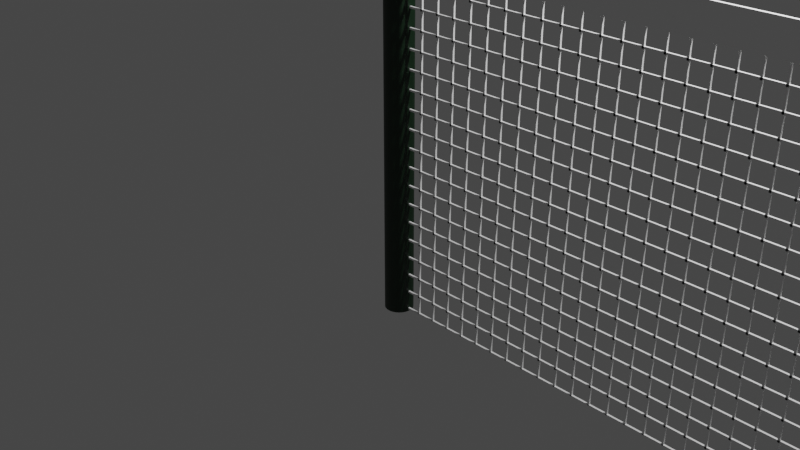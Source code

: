 # Source: TennisNet.blend  (saved by Blender 2.80.41; exported with 4.5.12 LTS)
import bpy
from mathutils import Matrix  # noqa: F401  (used for matrix-valued properties, if any)

bpy.ops.wm.read_factory_settings(use_empty=True)
scene = bpy.context.scene
scene.name = 'Scene'

# ---- collections
col_collection = bpy.data.collections.new('Collection'); scene.collection.children.link(col_collection)

# ---- materials (node trees are filled in below, after node groups)
mat_green = bpy.data.materials.new('Green')
mat_green.use_transparent_shadow = False
mat_green.roughness = 0.25
mat_white = bpy.data.materials.new('White')
mat_white.alpha_threshold = 0.0
mat_white.use_transparent_shadow = False
mat_white.roughness = 0.5
mat_white.line_color = (0.0, 0.0, 0.0, 1.0)

# ---- material node trees
mat_green.use_nodes = True; mat_green.node_tree.nodes.clear()
_N = mat_green.node_tree.nodes; _L = mat_green.node_tree.links
n0 = _N.new('ShaderNodeOutputMaterial'); n0.name = 'Material Output'; n0.location = (300, 300)
n1 = _N.new('ShaderNodeBsdfPrincipled'); n1.name = 'Principled BSDF'; n1.location = (10, 300)
n1.distribution = 'GGX'
n1.subsurface_method = 'BURLEY'
n1.inputs[0].default_value = (0.00262, 0.01787, 0.005079, 1.0)
n1.inputs[3].default_value = 1.45
_L.new(n1.outputs[0], n0.inputs[0])
n0.is_active_output = True
mat_white.use_nodes = True; mat_white.node_tree.nodes.clear()
_N = mat_white.node_tree.nodes; _L = mat_white.node_tree.links
n0 = _N.new('ShaderNodeOutputMaterial'); n0.name = 'Material Output'; n0.location = (300, 300)
n1 = _N.new('ShaderNodeBsdfPrincipled'); n1.name = 'Principled BSDF'; n1.location = (10, 300)
n1.distribution = 'GGX'
n1.subsurface_method = 'BURLEY'
n1.inputs[0].default_value = (1.0, 1.0, 1.0, 1.0)
n1.inputs[3].default_value = 1.45
_L.new(n1.outputs[0], n0.inputs[0])
n0.is_active_output = True

# ---- world
world_world = bpy.data.worlds.new('World'); scene.world = world_world
world_world.use_nodes = True; world_world.node_tree.nodes.clear()
_N = world_world.node_tree.nodes; _L = world_world.node_tree.links
n0 = _N.new('ShaderNodeOutputWorld'); n0.name = 'World Output'; n0.location = (300, 300)
n1 = _N.new('ShaderNodeBackground'); n1.name = 'Background'; n1.location = (10, 300)
n1.inputs[0].default_value = (0.05088, 0.05088, 0.05088, 1.0)
_L.new(n1.outputs[0], n0.inputs[0])
n0.is_active_output = True
world_world.color = (0.05088, 0.05088, 0.05088)
world_world.use_sun_shadow = False
world_world.sun_shadow_jitter_overblur = 0.0

# ---- cameras
cam_camera = bpy.data.cameras.new('Camera')
cam_camera.clip_end = 100.0
cam_camera.ortho_scale = 7.314
cam_camera.dof.focus_distance = 0.0
cam_camera.dof.aperture_fstop = 128.0

# ---- lights
light_light = bpy.data.lights.new('Light', 'POINT')
light_light.transmission_factor = 0.0
light_light.cutoff_distance = 30.0
light_light.energy = 1000.0
light_light.shadow_buffer_clip_start = 1.001
light_light.shadow_soft_size = 0.1
light_light.shadow_maximum_resolution = 0.006
light_light.use_absolute_resolution = True

# ---- meshes
me_cylinder = bpy.data.meshes.new('Cylinder')
me_cylinder.from_pydata([(0.0, 1.0, -1.0), (0.0, 1.0, 1.0), (0.1951, 0.9808, -1.0), (0.1951, 0.9808, 1.0), (0.3827, 0.9239, -1.0), (0.3827, 0.9239, 1.0), (0.5556, 0.8315, -1.0), (0.5556, 0.8315, 1.0), (0.7071, 0.7071, -1.0), (0.7071, 0.7071, 1.0), (0.8315, 0.5556, -1.0), (0.8315, 0.5556, 1.0), (0.9239, 0.3827, -1.0), (0.9239, 0.3827, 1.0), (0.9808, 0.1951, -1.0), (0.9808, 0.1951, 1.0), (1.0, 7.55e-08, -1.0), (1.0, 7.55e-08, 1.0), (0.9808, -0.1951, -1.0), (0.9808, -0.1951, 1.0), (0.9239, -0.3827, -1.0), (0.9239, -0.3827, 1.0), (0.8315, -0.5556, -1.0), (0.8315, -0.5556, 1.0), (0.7071, -0.7071, -1.0), (0.7071, -0.7071, 1.0), (0.5556, -0.8315, -1.0), (0.5556, -0.8315, 1.0), (0.3827, -0.9239, -1.0), (0.3827, -0.9239, 1.0), (0.1951, -0.9808, -1.0), (0.1951, -0.9808, 1.0), (-3.258e-07, -1.0, -1.0), (-3.258e-07, -1.0, 1.0), (-0.1951, -0.9808, -1.0), (-0.1951, -0.9808, 1.0), (-0.3827, -0.9239, -1.0), (-0.3827, -0.9239, 1.0), (-0.5556, -0.8315, -1.0), (-0.5556, -0.8315, 1.0), (-0.7071, -0.7071, -1.0), (-0.7071, -0.7071, 1.0), (-0.8315, -0.5556, -1.0), (-0.8315, -0.5556, 1.0), (-0.9239, -0.3827, -1.0), (-0.9239, -0.3827, 1.0), (-0.9808, -0.1951, -1.0), (-0.9808, -0.1951, 1.0), (-1.0, 9.656e-07, -1.0), (-1.0, 9.656e-07, 1.0), (-0.9808, 0.1951, -1.0), (-0.9808, 0.1951, 1.0), (-0.9239, 0.3827, -1.0), (-0.9239, 0.3827, 1.0), (-0.8315, 0.5556, -1.0), (-0.8315, 0.5556, 1.0), (-0.7071, 0.7071, -1.0), (-0.7071, 0.7071, 1.0), (-0.5556, 0.8315, -1.0), (-0.5556, 0.8315, 1.0), (-0.3827, 0.9239, -1.0), (-0.3827, 0.9239, 1.0), (-0.1951, 0.9808, -1.0), (-0.1951, 0.9808, 1.0)], [], [(0, 1, 3, 2), (2, 3, 5, 4), (4, 5, 7, 6), (6, 7, 9, 8), (8, 9, 11, 10), (10, 11, 13, 12), (12, 13, 15, 14), (14, 15, 17, 16), (16, 17, 19, 18), (18, 19, 21, 20), (20, 21, 23, 22), (22, 23, 25, 24), (24, 25, 27, 26), (26, 27, 29, 28), (28, 29, 31, 30), (30, 31, 33, 32), (32, 33, 35, 34), (34, 35, 37, 36), (36, 37, 39, 38), (38, 39, 41, 40), (40, 41, 43, 42), (42, 43, 45, 44), (44, 45, 47, 46), (46, 47, 49, 48), (48, 49, 51, 50), (50, 51, 53, 52), (52, 53, 55, 54), (54, 55, 57, 56), (56, 57, 59, 58), (58, 59, 61, 60), (3, 1, 63, 61, 59, 57, 55, 53, 51, 49, 47, 45, 43, 41, 39, 37, 35, 33, 31, 29, 27, 25, 23, 21, 19, 17, 15, 13, 11, 9, 7, 5), (60, 61, 63, 62), (62, 63, 1, 0), (0, 2, 4, 6, 8, 10, 12, 14, 16, 18, 20, 22, 24, 26, 28, 30, 32, 34, 36, 38, 40, 42, 44, 46, 48, 50, 52, 54, 56, 58, 60, 62)])
_uv = me_cylinder.uv_layers.new(name='UVMap')
_uv.uv.foreach_set('vector', [1.0, 0.5, 1.0, 1.0, 0.9688, 1.0, 0.9688, 0.5, 0.9688, 0.5, 0.9688, 1.0, 0.9375, 1.0, 0.9375, 0.5, 0.9375, 0.5, 0.9375, 1.0, 0.9062, 1.0, 0.9062, 0.5, 0.9062, 0.5, 0.9062, 1.0, 0.875, 1.0, 0.875, 0.5, 0.875, 0.5, 0.875, 1.0, 0.8438, 1.0, 0.8438, 0.5, 0.8438, 0.5, 0.8438, 1.0, 0.8125, 1.0, 0.8125, 0.5, 0.8125, 0.5, 0.8125, 1.0, 0.7812, 1.0, 0.7812, 0.5, 0.7812, 0.5, 0.7812, 1.0, 0.75, 1.0, 0.75, 0.5, 0.75, 0.5, 0.75, 1.0, 0.7188, 1.0, 0.7188, 0.5, 0.7188, 0.5, 0.7188, 1.0, 0.6875, 1.0, 0.6875, 0.5, 0.6875, 0.5, 0.6875, 1.0, 0.6562, 1.0, 0.6562, 0.5, 0.6562, 0.5, 0.6562, 1.0, 0.625, 1.0, 0.625, 0.5, 0.625, 0.5, 0.625, 1.0, 0.5938, 1.0, 0.5938, 0.5, 0.5938, 0.5, 0.5938, 1.0, 0.5625, 1.0, 0.5625, 0.5, 0.5625, 0.5, 0.5625, 1.0, 0.5312, 1.0, 0.5312, 0.5, 0.5312, 0.5, 0.5312, 1.0, 0.5, 1.0, 0.5, 0.5, 0.5, 0.5, 0.5, 1.0, 0.4688, 1.0, 0.4688, 0.5, 0.4688, 0.5, 0.4688, 1.0, 0.4375, 1.0, 0.4375, 0.5, 0.4375, 0.5, 0.4375, 1.0, 0.4062, 1.0, 0.4062, 0.5, 0.4062, 0.5, 0.4062, 1.0, 0.375, 1.0, 0.375, 0.5, 0.375, 0.5, 0.375, 1.0, 0.3438, 1.0, 0.3438, 0.5, 0.3438, 0.5, 0.3438, 1.0, 0.3125, 1.0, 0.3125, 0.5, 0.3125, 0.5, 0.3125, 1.0, 0.2812, 1.0, 0.2812, 0.5, 0.2812, 0.5, 0.2812, 1.0, 0.25, 1.0, 0.25, 0.5, 0.25, 0.5, 0.25, 1.0, 0.2188, 1.0, 0.2188, 0.5, 0.2188, 0.5, 0.2188, 1.0, 0.1875, 1.0, 0.1875, 0.5, 0.1875, 0.5, 0.1875, 1.0, 0.1562, 1.0, 0.1562, 0.5, 0.1562, 0.5, 0.1562, 1.0, 0.125, 1.0, 0.125, 0.5, 0.125, 0.5, 0.125, 1.0, 0.09375, 1.0, 0.09375, 0.5, 0.09375, 0.5, 0.09375, 1.0, 0.0625, 1.0, 0.0625, 0.5, 0.2968, 0.4854, 0.25, 0.49, 0.2032, 0.4854, 0.1582, 0.4717, 0.1167, 0.4496, 0.08029, 0.4197, 0.05045, 0.3833, 0.02827, 0.3418, 0.01461, 0.2968, 0.01, 0.25, 0.01461, 0.2032, 0.02827, 0.1582, 0.05045, 0.1167, 0.08029, 0.08029, 0.1167, 0.05045, 0.1582, 0.02827, 0.2032, 0.01461, 0.25, 0.01, 0.2968, 0.01461, 0.3418, 0.02827, 0.3833, 0.05045, 0.4197, 0.08029, 0.4496, 0.1167, 0.4717, 0.1582, 0.4854, 0.2032, 0.49, 0.25, 0.4854, 0.2968, 0.4717, 0.3418, 0.4496, 0.3833, 0.4197, 0.4197, 0.3833, 0.4496, 0.3418, 0.4717, 0.0625, 0.5, 0.0625, 1.0, 0.03125, 1.0, 0.03125, 0.5, 0.03125, 0.5, 0.03125, 1.0, 0.0, 1.0, 0.0, 0.5, 0.75, 0.49, 0.7968, 0.4854, 0.8418, 0.4717, 0.8833, 0.4496, 0.9197, 0.4197, 0.9496, 0.3833, 0.9717, 0.3418, 0.9854, 0.2968, 0.99, 0.25, 0.9854, 0.2032, 0.9717, 0.1582, 0.9496, 0.1167, 0.9197, 0.08029, 0.8833, 0.05045, 0.8418, 0.02827, 0.7968, 0.01461, 0.75, 0.01, 0.7032, 0.01461, 0.6582, 0.02827, 0.6167, 0.05045, 0.5803, 0.08029, 0.5504, 0.1167, 0.5283, 0.1582, 0.5146, 0.2032, 0.51, 0.25, 0.5146, 0.2968, 0.5283, 0.3418, 0.5504, 0.3833, 0.5803, 0.4197, 0.6167, 0.4496, 0.6582, 0.4717, 0.7032, 0.4854])
me_cylinder.materials.append(mat_green)
me_cylinder.use_remesh_preserve_volume = False
me_cylinder.use_remesh_preserve_attributes = False
me_cylinder.use_mirror_vertex_groups = False
me_cylinder.update()
me_cylinder_001 = bpy.data.meshes.new('Cylinder.001')
me_cylinder_001.from_pydata([(0.0, 1.0, -1.0), (0.0, 1.0, 1.0), (0.1951, 0.9808, -1.0), (0.1951, 0.9808, 1.0), (0.3827, 0.9239, -1.0), (0.3827, 0.9239, 1.0), (0.5556, 0.8315, -1.0), (0.5556, 0.8315, 1.0), (0.7071, 0.7071, -1.0), (0.7071, 0.7071, 1.0), (0.8315, 0.5556, -1.0), (0.8315, 0.5556, 1.0), (0.9239, 0.3827, -1.0), (0.9239, 0.3827, 1.0), (0.9808, 0.1951, -1.0), (0.9808, 0.1951, 1.0), (1.0, 7.55e-08, -1.0), (1.0, 7.55e-08, 1.0), (0.9808, -0.1951, -1.0), (0.9808, -0.1951, 1.0), (0.9239, -0.3827, -1.0), (0.9239, -0.3827, 1.0), (0.8315, -0.5556, -1.0), (0.8315, -0.5556, 1.0), (0.7071, -0.7071, -1.0), (0.7071, -0.7071, 1.0), (0.5556, -0.8315, -1.0), (0.5556, -0.8315, 1.0), (0.3827, -0.9239, -1.0), (0.3827, -0.9239, 1.0), (0.1951, -0.9808, -1.0), (0.1951, -0.9808, 1.0), (-3.258e-07, -1.0, -1.0), (-3.258e-07, -1.0, 1.0), (-0.1951, -0.9808, -1.0), (-0.1951, -0.9808, 1.0), (-0.3827, -0.9239, -1.0), (-0.3827, -0.9239, 1.0), (-0.5556, -0.8315, -1.0), (-0.5556, -0.8315, 1.0), (-0.7071, -0.7071, -1.0), (-0.7071, -0.7071, 1.0), (-0.8315, -0.5556, -1.0), (-0.8315, -0.5556, 1.0), (-0.9239, -0.3827, -1.0), (-0.9239, -0.3827, 1.0), (-0.9808, -0.1951, -1.0), (-0.9808, -0.1951, 1.0), (-1.0, 9.656e-07, -1.0), (-1.0, 9.656e-07, 1.0), (-0.9808, 0.1951, -1.0), (-0.9808, 0.1951, 1.0), (-0.9239, 0.3827, -1.0), (-0.9239, 0.3827, 1.0), (-0.8315, 0.5556, -1.0), (-0.8315, 0.5556, 1.0), (-0.7071, 0.7071, -1.0), (-0.7071, 0.7071, 1.0), (-0.5556, 0.8315, -1.0), (-0.5556, 0.8315, 1.0), (-0.3827, 0.9239, -1.0), (-0.3827, 0.9239, 1.0), (-0.1951, 0.9808, -1.0), (-0.1951, 0.9808, 1.0)], [], [(0, 1, 3, 2), (2, 3, 5, 4), (4, 5, 7, 6), (6, 7, 9, 8), (8, 9, 11, 10), (10, 11, 13, 12), (12, 13, 15, 14), (14, 15, 17, 16), (16, 17, 19, 18), (18, 19, 21, 20), (20, 21, 23, 22), (22, 23, 25, 24), (24, 25, 27, 26), (26, 27, 29, 28), (28, 29, 31, 30), (30, 31, 33, 32), (32, 33, 35, 34), (34, 35, 37, 36), (36, 37, 39, 38), (38, 39, 41, 40), (40, 41, 43, 42), (42, 43, 45, 44), (44, 45, 47, 46), (46, 47, 49, 48), (48, 49, 51, 50), (50, 51, 53, 52), (52, 53, 55, 54), (54, 55, 57, 56), (56, 57, 59, 58), (58, 59, 61, 60), (3, 1, 63, 61, 59, 57, 55, 53, 51, 49, 47, 45, 43, 41, 39, 37, 35, 33, 31, 29, 27, 25, 23, 21, 19, 17, 15, 13, 11, 9, 7, 5), (60, 61, 63, 62), (62, 63, 1, 0), (0, 2, 4, 6, 8, 10, 12, 14, 16, 18, 20, 22, 24, 26, 28, 30, 32, 34, 36, 38, 40, 42, 44, 46, 48, 50, 52, 54, 56, 58, 60, 62)])
_uv = me_cylinder_001.uv_layers.new(name='UVMap')
_uv.uv.foreach_set('vector', [1.0, 0.5, 1.0, 1.0, 0.9688, 1.0, 0.9688, 0.5, 0.9688, 0.5, 0.9688, 1.0, 0.9375, 1.0, 0.9375, 0.5, 0.9375, 0.5, 0.9375, 1.0, 0.9062, 1.0, 0.9062, 0.5, 0.9062, 0.5, 0.9062, 1.0, 0.875, 1.0, 0.875, 0.5, 0.875, 0.5, 0.875, 1.0, 0.8438, 1.0, 0.8438, 0.5, 0.8438, 0.5, 0.8438, 1.0, 0.8125, 1.0, 0.8125, 0.5, 0.8125, 0.5, 0.8125, 1.0, 0.7812, 1.0, 0.7812, 0.5, 0.7812, 0.5, 0.7812, 1.0, 0.75, 1.0, 0.75, 0.5, 0.75, 0.5, 0.75, 1.0, 0.7188, 1.0, 0.7188, 0.5, 0.7188, 0.5, 0.7188, 1.0, 0.6875, 1.0, 0.6875, 0.5, 0.6875, 0.5, 0.6875, 1.0, 0.6562, 1.0, 0.6562, 0.5, 0.6562, 0.5, 0.6562, 1.0, 0.625, 1.0, 0.625, 0.5, 0.625, 0.5, 0.625, 1.0, 0.5938, 1.0, 0.5938, 0.5, 0.5938, 0.5, 0.5938, 1.0, 0.5625, 1.0, 0.5625, 0.5, 0.5625, 0.5, 0.5625, 1.0, 0.5312, 1.0, 0.5312, 0.5, 0.5312, 0.5, 0.5312, 1.0, 0.5, 1.0, 0.5, 0.5, 0.5, 0.5, 0.5, 1.0, 0.4688, 1.0, 0.4688, 0.5, 0.4688, 0.5, 0.4688, 1.0, 0.4375, 1.0, 0.4375, 0.5, 0.4375, 0.5, 0.4375, 1.0, 0.4062, 1.0, 0.4062, 0.5, 0.4062, 0.5, 0.4062, 1.0, 0.375, 1.0, 0.375, 0.5, 0.375, 0.5, 0.375, 1.0, 0.3438, 1.0, 0.3438, 0.5, 0.3438, 0.5, 0.3438, 1.0, 0.3125, 1.0, 0.3125, 0.5, 0.3125, 0.5, 0.3125, 1.0, 0.2812, 1.0, 0.2812, 0.5, 0.2812, 0.5, 0.2812, 1.0, 0.25, 1.0, 0.25, 0.5, 0.25, 0.5, 0.25, 1.0, 0.2188, 1.0, 0.2188, 0.5, 0.2188, 0.5, 0.2188, 1.0, 0.1875, 1.0, 0.1875, 0.5, 0.1875, 0.5, 0.1875, 1.0, 0.1562, 1.0, 0.1562, 0.5, 0.1562, 0.5, 0.1562, 1.0, 0.125, 1.0, 0.125, 0.5, 0.125, 0.5, 0.125, 1.0, 0.09375, 1.0, 0.09375, 0.5, 0.09375, 0.5, 0.09375, 1.0, 0.0625, 1.0, 0.0625, 0.5, 0.2968, 0.4854, 0.25, 0.49, 0.2032, 0.4854, 0.1582, 0.4717, 0.1167, 0.4496, 0.08029, 0.4197, 0.05045, 0.3833, 0.02827, 0.3418, 0.01461, 0.2968, 0.01, 0.25, 0.01461, 0.2032, 0.02827, 0.1582, 0.05045, 0.1167, 0.08029, 0.08029, 0.1167, 0.05045, 0.1582, 0.02827, 0.2032, 0.01461, 0.25, 0.01, 0.2968, 0.01461, 0.3418, 0.02827, 0.3833, 0.05045, 0.4197, 0.08029, 0.4496, 0.1167, 0.4717, 0.1582, 0.4854, 0.2032, 0.49, 0.25, 0.4854, 0.2968, 0.4717, 0.3418, 0.4496, 0.3833, 0.4197, 0.4197, 0.3833, 0.4496, 0.3418, 0.4717, 0.0625, 0.5, 0.0625, 1.0, 0.03125, 1.0, 0.03125, 0.5, 0.03125, 0.5, 0.03125, 1.0, 0.0, 1.0, 0.0, 0.5, 0.75, 0.49, 0.7968, 0.4854, 0.8418, 0.4717, 0.8833, 0.4496, 0.9197, 0.4197, 0.9496, 0.3833, 0.9717, 0.3418, 0.9854, 0.2968, 0.99, 0.25, 0.9854, 0.2032, 0.9717, 0.1582, 0.9496, 0.1167, 0.9197, 0.08029, 0.8833, 0.05045, 0.8418, 0.02827, 0.7968, 0.01461, 0.75, 0.01, 0.7032, 0.01461, 0.6582, 0.02827, 0.6167, 0.05045, 0.5803, 0.08029, 0.5504, 0.1167, 0.5283, 0.1582, 0.5146, 0.2032, 0.51, 0.25, 0.5146, 0.2968, 0.5283, 0.3418, 0.5504, 0.3833, 0.5803, 0.4197, 0.6167, 0.4496, 0.6582, 0.4717, 0.7032, 0.4854])
me_cylinder_001.materials.append(mat_green)
me_cylinder_001.use_remesh_preserve_volume = False
me_cylinder_001.use_remesh_preserve_attributes = False
me_cylinder_001.use_mirror_vertex_groups = False
me_cylinder_001.update()
me_cube = bpy.data.meshes.new('Cube')
me_cube.from_pydata([(-1.0, -1.0, -1.0), (-1.0, -1.0, 1.0), (-1.0, 1.0, -1.0), (-1.0, 1.0, 1.0), (1.0, -1.0, -1.0), (1.0, -1.0, 1.0), (1.0, 1.0, -1.0), (1.0, 1.0, 1.0)], [], [(0, 1, 3, 2), (2, 3, 7, 6), (6, 7, 5, 4), (4, 5, 1, 0), (2, 6, 4, 0), (7, 3, 1, 5)])
_uv = me_cube.uv_layers.new(name='UVMap')
_uv.uv.foreach_set('vector', [0.375, 0.0, 0.625, 0.0, 0.625, 0.25, 0.375, 0.25, 0.375, 0.25, 0.625, 0.25, 0.625, 0.5, 0.375, 0.5, 0.375, 0.5, 0.625, 0.5, 0.625, 0.75, 0.375, 0.75, 0.375, 0.75, 0.625, 0.75, 0.625, 1.0, 0.375, 1.0, 0.125, 0.5, 0.375, 0.5, 0.375, 0.75, 0.125, 0.75, 0.625, 0.5, 0.875, 0.5, 0.875, 0.75, 0.625, 0.75])
me_cube.materials.append(mat_white)
me_cube.use_remesh_preserve_volume = False
me_cube.use_remesh_preserve_attributes = False
me_cube.use_mirror_vertex_groups = False
me_cube.update()
me_cube_001 = bpy.data.meshes.new('Cube.001')
me_cube_001.from_pydata([(-1.0, -1.0, -1.0), (-1.0, -1.0, 1.0), (-1.0, 1.0, -1.0), (-1.0, 1.0, 1.0), (1.0, -1.0, -1.0), (1.0, -1.0, 1.0), (1.0, 1.0, -1.0), (1.0, 1.0, 1.0)], [], [(0, 1, 3, 2), (2, 3, 7, 6), (6, 7, 5, 4), (4, 5, 1, 0), (2, 6, 4, 0), (7, 3, 1, 5)])
_uv = me_cube_001.uv_layers.new(name='UVMap')
_uv.uv.foreach_set('vector', [0.375, 0.0, 0.625, 0.0, 0.625, 0.25, 0.375, 0.25, 0.375, 0.25, 0.625, 0.25, 0.625, 0.5, 0.375, 0.5, 0.375, 0.5, 0.625, 0.5, 0.625, 0.75, 0.375, 0.75, 0.375, 0.75, 0.625, 0.75, 0.625, 1.0, 0.375, 1.0, 0.125, 0.5, 0.375, 0.5, 0.375, 0.75, 0.125, 0.75, 0.625, 0.5, 0.875, 0.5, 0.875, 0.75, 0.625, 0.75])
me_cube_001.materials.append(mat_white)
me_cube_001.use_remesh_preserve_volume = False
me_cube_001.use_remesh_preserve_attributes = False
me_cube_001.use_mirror_vertex_groups = False
me_cube_001.update()
me_cube_003 = bpy.data.meshes.new('Cube.003')
me_cube_003.from_pydata([(-1.0, -1.0, -1.0), (-1.0, -1.0, 1.0), (-1.0, 1.0, -1.0), (-1.0, 1.0, 1.0), (1.0, -1.0, -1.0), (1.0, -1.0, 1.0), (1.0, 1.0, -1.0), (1.0, 1.0, 1.0)], [], [(0, 1, 3, 2), (2, 3, 7, 6), (6, 7, 5, 4), (4, 5, 1, 0), (2, 6, 4, 0), (7, 3, 1, 5)])
_uv = me_cube_003.uv_layers.new(name='UVMap')
_uv.uv.foreach_set('vector', [0.375, 0.0, 0.625, 0.0, 0.625, 0.25, 0.375, 0.25, 0.375, 0.25, 0.625, 0.25, 0.625, 0.5, 0.375, 0.5, 0.375, 0.5, 0.625, 0.5, 0.625, 0.75, 0.375, 0.75, 0.375, 0.75, 0.625, 0.75, 0.625, 1.0, 0.375, 1.0, 0.125, 0.5, 0.375, 0.5, 0.375, 0.75, 0.125, 0.75, 0.625, 0.5, 0.875, 0.5, 0.875, 0.75, 0.625, 0.75])
me_cube_003.materials.append(mat_white)
me_cube_003.use_remesh_preserve_volume = False
me_cube_003.use_remesh_preserve_attributes = False
me_cube_003.use_mirror_vertex_groups = False
me_cube_003.update()

# ---- objects
ob_light = bpy.data.objects.new('Light', light_light)
ob_camera = bpy.data.objects.new('Camera', cam_camera)
ob_cylinder = bpy.data.objects.new('Cylinder', me_cylinder)
ob_cylinder_001 = bpy.data.objects.new('Cylinder.001', me_cylinder_001)
ob_cube = bpy.data.objects.new('Cube', me_cube)
ob_cube_001 = bpy.data.objects.new('Cube.001', me_cube_001)
ob_cube_003 = bpy.data.objects.new('Cube.003', me_cube_003)

# ---- transforms, parenting, visibility, modifiers, constraints
ob_light.location = (4.076, 1.005, 5.904)
ob_light.rotation_euler = (0.6503, 0.05522, 1.866)
ob_light.lock_rotations_4d = False
ob_light.empty_display_type = 'ARROWS'
ob_light.color = (0.0, 0.0, 0.0, 0.0)
ob_light.lineart.crease_threshold = 0.0
ob_camera.location = (7.359, -6.926, 4.958)
ob_camera.rotation_euler = (1.109, 0.0, 0.8149)
ob_camera.lock_rotations_4d = False
ob_camera.empty_display_type = 'ARROWS'
ob_camera.color = (0.0, 0.0, 0.0, 0.0)
ob_camera.display_type = 'WIRE'
ob_camera.lineart.crease_threshold = 0.0
ob_cylinder.location = (0.0, 0.0, 0.9844)
ob_cylinder.scale = (0.15, 0.15, 2.0)
ob_cylinder.lineart.crease_threshold = 0.0
ob_cylinder_001.location = (21.78, 0.0, 0.9634)
ob_cylinder_001.scale = (0.15, 0.15, 2.0)
ob_cylinder_001.lineart.crease_threshold = 0.0
ob_cube.location = (0.3018, 0.0, 0.8136)
ob_cube.scale = (0.01, 0.01, 1.8)
ob_cube.lineart.crease_threshold = 0.0
_m = ob_cube.modifiers.new('Array', 'ARRAY')
_m.count = 107
_m.constant_offset_displace = (0.0, 0.0, 0.0)
_m.relative_offset_displace = (10.0, 0.0, 0.0)
ob_cube_001.location = (10.9, 0.0, -0.987)
ob_cube_001.scale = (10.8, 0.01, 0.01)
ob_cube_001.lineart.crease_threshold = 0.0
_m = ob_cube_001.modifiers.new('Array', 'ARRAY')
_m.count = 18
_m.constant_offset_displace = (0.0, 0.0, 0.0)
_m.relative_offset_displace = (0.0, 0.0, 10.0)
ob_cube_003.location = (10.85, -0.001886, 2.731)
ob_cube_003.scale = (10.8, 0.015, 0.15)
ob_cube_003.lineart.crease_threshold = 0.0

# ---- collection membership
col_collection.objects.link(ob_light)
col_collection.objects.link(ob_camera)
col_collection.objects.link(ob_cylinder)
col_collection.objects.link(ob_cylinder_001)
col_collection.objects.link(ob_cube)
col_collection.objects.link(ob_cube_001)
col_collection.objects.link(ob_cube_003)

# ---- scene / render settings (as saved in the file)
scene.camera = ob_camera
scene.frame_start = 1; scene.frame_end = 250; scene.frame_set(1)
scene.render.engine = 'BLENDER_EEVEE_NEXT'
scene.render.motion_blur_shutter = 1.0
scene.cycles.use_denoising = False
scene.cycles.samples = 128
scene.cycles.sampling_pattern = 'TABULATED_SOBOL'
scene.cycles.use_adaptive_sampling = False
scene.cycles.use_light_tree = False
scene.view_settings.view_transform = 'Filmic'
bpy.context.view_layer.update()
